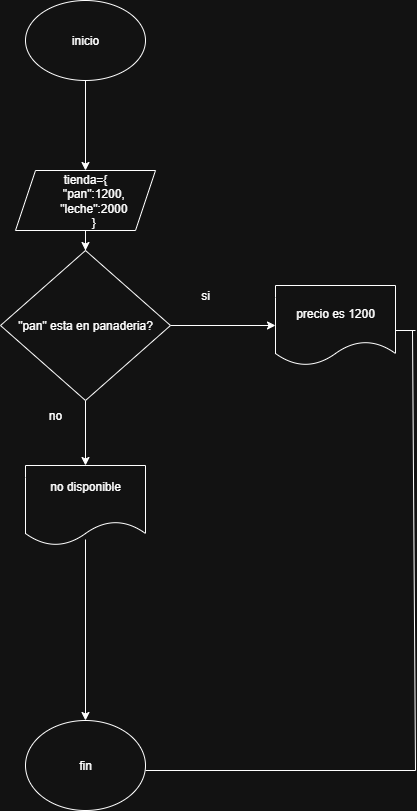

The diagram above was exported from draw.io. Its source (the exported page's mxGraphModel, read from the mxfile embedded in the PNG):
<mxGraphModel dx="872" dy="473" grid="1" gridSize="10" guides="1" tooltips="1" connect="1" arrows="1" fold="1" page="1" pageScale="1" pageWidth="827" pageHeight="1169" math="0" shadow="0">
  <root>
    <mxCell id="5KhaumD5z8H_JyZdp8jO-0" />
    <mxCell id="5KhaumD5z8H_JyZdp8jO-1" parent="5KhaumD5z8H_JyZdp8jO-0" />
    <mxCell id="5KhaumD5z8H_JyZdp8jO-2" value="" style="edgeStyle=orthogonalEdgeStyle;rounded=0;orthogonalLoop=1;jettySize=auto;html=1;" parent="5KhaumD5z8H_JyZdp8jO-1" source="5KhaumD5z8H_JyZdp8jO-3" target="5KhaumD5z8H_JyZdp8jO-5" edge="1">
      <mxGeometry relative="1" as="geometry" />
    </mxCell>
    <mxCell id="5KhaumD5z8H_JyZdp8jO-3" value="inicio" style="ellipse;whiteSpace=wrap;html=1;" parent="5KhaumD5z8H_JyZdp8jO-1" vertex="1">
      <mxGeometry x="330" y="70" width="120" height="80" as="geometry" />
    </mxCell>
    <mxCell id="5KhaumD5z8H_JyZdp8jO-4" value="" style="edgeStyle=orthogonalEdgeStyle;rounded=0;orthogonalLoop=1;jettySize=auto;html=1;" parent="5KhaumD5z8H_JyZdp8jO-1" source="5KhaumD5z8H_JyZdp8jO-5" target="5KhaumD5z8H_JyZdp8jO-8" edge="1">
      <mxGeometry relative="1" as="geometry" />
    </mxCell>
    <mxCell id="5KhaumD5z8H_JyZdp8jO-5" value="&lt;div&gt;tienda={&lt;/div&gt;&lt;div&gt;&amp;nbsp; &amp;nbsp; &amp;nbsp;&quot;pan&quot;:1200,&lt;/div&gt;&lt;div&gt;&amp;nbsp; &amp;nbsp; &amp;nbsp;&quot;leche&quot;:2000&lt;/div&gt;&lt;div&gt;&amp;nbsp; &amp;nbsp; &amp;nbsp;}&lt;/div&gt;" style="shape=parallelogram;perimeter=parallelogramPerimeter;whiteSpace=wrap;html=1;fixedSize=1;" parent="5KhaumD5z8H_JyZdp8jO-1" vertex="1">
      <mxGeometry x="320" y="240" width="140" height="60" as="geometry" />
    </mxCell>
    <mxCell id="5KhaumD5z8H_JyZdp8jO-6" value="" style="edgeStyle=orthogonalEdgeStyle;rounded=0;orthogonalLoop=1;jettySize=auto;html=1;" parent="5KhaumD5z8H_JyZdp8jO-1" source="5KhaumD5z8H_JyZdp8jO-8" target="5KhaumD5z8H_JyZdp8jO-15" edge="1">
      <mxGeometry relative="1" as="geometry" />
    </mxCell>
    <mxCell id="5KhaumD5z8H_JyZdp8jO-7" value="" style="edgeStyle=orthogonalEdgeStyle;rounded=0;orthogonalLoop=1;jettySize=auto;html=1;" parent="5KhaumD5z8H_JyZdp8jO-1" source="5KhaumD5z8H_JyZdp8jO-8" target="5KhaumD5z8H_JyZdp8jO-17" edge="1">
      <mxGeometry relative="1" as="geometry" />
    </mxCell>
    <mxCell id="5KhaumD5z8H_JyZdp8jO-8" value="&quot;pan&quot; esta en panaderia?" style="rhombus;whiteSpace=wrap;html=1;" parent="5KhaumD5z8H_JyZdp8jO-1" vertex="1">
      <mxGeometry x="305" y="320" width="170" height="150" as="geometry" />
    </mxCell>
    <mxCell id="5KhaumD5z8H_JyZdp8jO-9" value="si" style="text;html=1;align=center;verticalAlign=middle;whiteSpace=wrap;rounded=0;" parent="5KhaumD5z8H_JyZdp8jO-1" vertex="1">
      <mxGeometry x="480" y="350" width="60" height="30" as="geometry" />
    </mxCell>
    <mxCell id="5KhaumD5z8H_JyZdp8jO-10" value="no" style="text;html=1;align=center;verticalAlign=middle;whiteSpace=wrap;rounded=0;" parent="5KhaumD5z8H_JyZdp8jO-1" vertex="1">
      <mxGeometry x="330" y="470" width="60" height="30" as="geometry" />
    </mxCell>
    <mxCell id="5KhaumD5z8H_JyZdp8jO-11" value="fin" style="ellipse;whiteSpace=wrap;html=1;" parent="5KhaumD5z8H_JyZdp8jO-1" vertex="1">
      <mxGeometry x="330" y="790" width="120" height="90" as="geometry" />
    </mxCell>
    <mxCell id="5KhaumD5z8H_JyZdp8jO-12" value="" style="endArrow=none;html=1;rounded=0;" parent="5KhaumD5z8H_JyZdp8jO-1" edge="1">
      <mxGeometry width="50" height="50" relative="1" as="geometry">
        <mxPoint x="610" y="400" as="sourcePoint" />
        <mxPoint x="720" y="400" as="targetPoint" />
      </mxGeometry>
    </mxCell>
    <mxCell id="5KhaumD5z8H_JyZdp8jO-13" value="" style="endArrow=none;html=1;rounded=0;" parent="5KhaumD5z8H_JyZdp8jO-1" edge="1">
      <mxGeometry width="50" height="50" relative="1" as="geometry">
        <mxPoint x="450" y="840" as="sourcePoint" />
        <mxPoint x="720" y="840" as="targetPoint" />
      </mxGeometry>
    </mxCell>
    <mxCell id="5KhaumD5z8H_JyZdp8jO-14" value="" style="endArrow=none;html=1;rounded=0;" parent="5KhaumD5z8H_JyZdp8jO-1" edge="1">
      <mxGeometry width="50" height="50" relative="1" as="geometry">
        <mxPoint x="717" y="400" as="sourcePoint" />
        <mxPoint x="720" y="840" as="targetPoint" />
      </mxGeometry>
    </mxCell>
    <mxCell id="5KhaumD5z8H_JyZdp8jO-15" value="no disponible&lt;div&gt;&lt;br&gt;&lt;/div&gt;" style="shape=document;whiteSpace=wrap;html=1;boundedLbl=1;" parent="5KhaumD5z8H_JyZdp8jO-1" vertex="1">
      <mxGeometry x="330" y="535" width="120" height="80" as="geometry" />
    </mxCell>
    <mxCell id="5KhaumD5z8H_JyZdp8jO-16" value="" style="endArrow=classic;html=1;rounded=0;entryX=0.5;entryY=0;entryDx=0;entryDy=0;exitX=0.5;exitY=0.925;exitDx=0;exitDy=0;exitPerimeter=0;" parent="5KhaumD5z8H_JyZdp8jO-1" source="5KhaumD5z8H_JyZdp8jO-15" target="5KhaumD5z8H_JyZdp8jO-11" edge="1">
      <mxGeometry width="50" height="50" relative="1" as="geometry">
        <mxPoint x="350" y="710" as="sourcePoint" />
        <mxPoint x="400" y="660" as="targetPoint" />
      </mxGeometry>
    </mxCell>
    <mxCell id="5KhaumD5z8H_JyZdp8jO-17" value="precio es 1200" style="shape=document;whiteSpace=wrap;html=1;boundedLbl=1;" parent="5KhaumD5z8H_JyZdp8jO-1" vertex="1">
      <mxGeometry x="580" y="355" width="120" height="80" as="geometry" />
    </mxCell>
  </root>
</mxGraphModel>